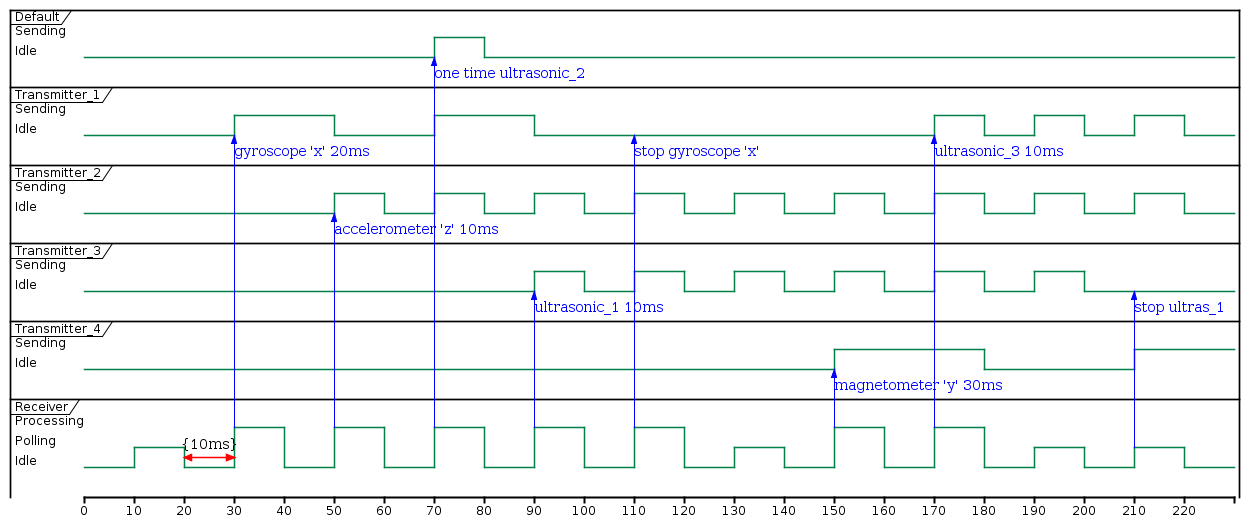

The diagram above was rendered by PlantUML. Its source (embedded in the PNG):
@startuml
robust "Default" as Def
robust "Transmitter_1" as T1
robust "Transmitter_2" as T2
robust "Transmitter_3" as T3
robust "Transmitter_4" as T4
robust "Receiver" as R

@R
0 is Idle

10 is Polling
20 is Idle
30 is Processing
R -> T1 : gyroscope 'x' 20ms
40 is Idle
50 is Processing
R -> T2 : accelerometer 'z' 10ms
60 is Idle
70 is Processing
R -> Def : one time ultrasonic_2
80 is Idle
90 is Processing
R -> T3 : ultrasonic_1 10ms
100 is Idle
110 is Processing
R -> T1 : stop gyroscope 'x'
120 is Idle
130 is Polling
140 is Idle
150 is Processing
R -> T4 : magnetometer 'y' 30ms
160 is Idle
170 is Processing
R -> T1 : ultrasonic_3 10ms
180 is Idle
190 is Polling
200 is Idle
210 is Polling
R -> T3 : stop ultras_1
220 is Idle

R@20 <-> @30 : {10ms}

@T1
0 is Idle
30 is Sending
50 is Idle
70 is Sending
90 is Idle
170 is Sending
180 is Idle
190 is Sending
200 is Idle
210 is Sending
220 is Idle

@T2
0 is Idle
50 is Sending 
60 is Idle
70 is Sending
80 is Idle
90 is Sending
100 is Idle
110 is Sending
120 is Idle
130 is Sending
140 is Idle
150 is Sending
160 is Idle
170 is Sending
180 is Idle
190 is Sending
200 is Idle
210 is Sending
220 is Idle

@T3
0 is Idle
90 is Sending
100 is Idle
110 is Sending
120 is Idle
130 is Sending
140 is Idle
150 is Sending
160 is Idle
170 is Sending
180 is Idle
190 is Sending
200 is Idle


@T4
0 is Idle
150 is Sending
180 is Idle
210 is Sending

@Def
0 is Idle
70 is Sending
80 is Idle
@enduml